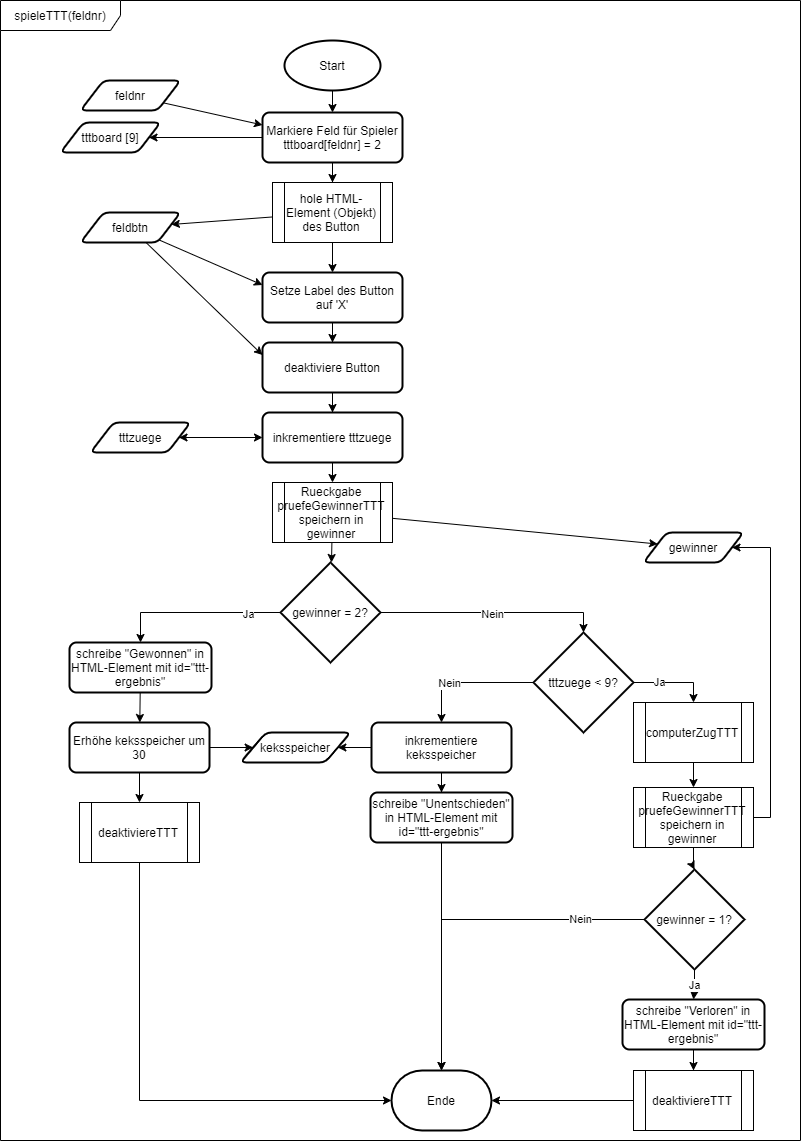

The diagram above was exported from draw.io. Its source (the exported page's mxGraphModel, read from the mxfile embedded in the PNG):
<mxGraphModel dx="2031" dy="1111" grid="1" gridSize="10" guides="1" tooltips="1" connect="1" arrows="1" fold="1" page="1" pageScale="1" pageWidth="827" pageHeight="1169" math="0" shadow="0">
  <root>
    <mxCell id="0" />
    <mxCell id="1" parent="0" />
    <mxCell id="2" value="spieleTTT(feldnr)" style="shape=umlFrame;whiteSpace=wrap;html=1;width=120;height=30;" vertex="1" parent="1">
      <mxGeometry x="10" y="10" width="800" height="1140" as="geometry" />
    </mxCell>
    <mxCell id="9" style="rounded=0;orthogonalLoop=1;jettySize=auto;html=1;entryX=0;entryY=0.25;entryDx=0;entryDy=0;" edge="1" parent="1" source="3" target="5">
      <mxGeometry relative="1" as="geometry">
        <mxPoint x="171.6143079315707" y="105.98133748055989" as="sourcePoint" />
      </mxGeometry>
    </mxCell>
    <mxCell id="3" value="feldnr" style="shape=parallelogram;html=1;strokeWidth=2;perimeter=parallelogramPerimeter;whiteSpace=wrap;rounded=1;arcSize=12;size=0.23;" vertex="1" parent="1">
      <mxGeometry x="90" y="90" width="100" height="30" as="geometry" />
    </mxCell>
    <mxCell id="6" style="edgeStyle=orthogonalEdgeStyle;rounded=0;orthogonalLoop=1;jettySize=auto;html=1;entryX=0.5;entryY=0;entryDx=0;entryDy=0;" edge="1" parent="1" source="4" target="5">
      <mxGeometry relative="1" as="geometry" />
    </mxCell>
    <mxCell id="4" value="Start" style="strokeWidth=2;html=1;shape=mxgraph.flowchart.start_1;whiteSpace=wrap;" vertex="1" parent="1">
      <mxGeometry x="294" y="50" width="96" height="50" as="geometry" />
    </mxCell>
    <mxCell id="20" style="edgeStyle=orthogonalEdgeStyle;rounded=0;orthogonalLoop=1;jettySize=auto;html=1;" edge="1" parent="1" source="5" target="19">
      <mxGeometry relative="1" as="geometry" />
    </mxCell>
    <mxCell id="5" value="Markiere Feld für Spieler&lt;br&gt;tttboard[feldnr] = 2" style="rounded=1;whiteSpace=wrap;html=1;absoluteArcSize=1;arcSize=14;strokeWidth=2;" vertex="1" parent="1">
      <mxGeometry x="272" y="122" width="140" height="50" as="geometry" />
    </mxCell>
    <mxCell id="8" style="edgeStyle=orthogonalEdgeStyle;rounded=0;orthogonalLoop=1;jettySize=auto;html=1;entryX=0;entryY=0.5;entryDx=0;entryDy=0;startArrow=classic;startFill=1;endArrow=none;endFill=0;" edge="1" parent="1" source="7" target="5">
      <mxGeometry relative="1" as="geometry" />
    </mxCell>
    <mxCell id="7" value="tttboard [9]" style="shape=parallelogram;html=1;strokeWidth=2;perimeter=parallelogramPerimeter;whiteSpace=wrap;rounded=1;arcSize=12;size=0.23;" vertex="1" parent="1">
      <mxGeometry x="70" y="132" width="100" height="30" as="geometry" />
    </mxCell>
    <mxCell id="14" style="edgeStyle=orthogonalEdgeStyle;rounded=0;orthogonalLoop=1;jettySize=auto;html=1;" edge="1" parent="1" source="10" target="12">
      <mxGeometry relative="1" as="geometry" />
    </mxCell>
    <mxCell id="10" value="Setze Label des Button auf 'X'" style="rounded=1;whiteSpace=wrap;html=1;absoluteArcSize=1;arcSize=14;strokeWidth=2;" vertex="1" parent="1">
      <mxGeometry x="272" y="282" width="140" height="50" as="geometry" />
    </mxCell>
    <mxCell id="16" style="edgeStyle=orthogonalEdgeStyle;rounded=0;orthogonalLoop=1;jettySize=auto;html=1;" edge="1" parent="1" source="12" target="15">
      <mxGeometry relative="1" as="geometry" />
    </mxCell>
    <mxCell id="12" value="deaktiviere Button" style="rounded=1;whiteSpace=wrap;html=1;absoluteArcSize=1;arcSize=14;strokeWidth=2;" vertex="1" parent="1">
      <mxGeometry x="272" y="352" width="140" height="50" as="geometry" />
    </mxCell>
    <mxCell id="48" style="edgeStyle=none;rounded=0;orthogonalLoop=1;jettySize=auto;html=1;startArrow=none;startFill=0;endArrow=classic;endFill=1;" edge="1" parent="1" source="15" target="47">
      <mxGeometry relative="1" as="geometry" />
    </mxCell>
    <mxCell id="15" value="inkrementiere tttzuege" style="rounded=1;whiteSpace=wrap;html=1;absoluteArcSize=1;arcSize=14;strokeWidth=2;" vertex="1" parent="1">
      <mxGeometry x="272" y="422" width="140" height="50" as="geometry" />
    </mxCell>
    <mxCell id="21" style="edgeStyle=orthogonalEdgeStyle;rounded=0;orthogonalLoop=1;jettySize=auto;html=1;" edge="1" parent="1" source="19" target="10">
      <mxGeometry relative="1" as="geometry" />
    </mxCell>
    <mxCell id="25" style="rounded=0;orthogonalLoop=1;jettySize=auto;html=1;" edge="1" parent="1" source="19" target="22">
      <mxGeometry relative="1" as="geometry" />
    </mxCell>
    <mxCell id="19" value="hole HTML-Element (Objekt) des Button" style="shape=process;whiteSpace=wrap;html=1;backgroundOutline=1;" vertex="1" parent="1">
      <mxGeometry x="282" y="192" width="120" height="60" as="geometry" />
    </mxCell>
    <mxCell id="26" style="rounded=0;orthogonalLoop=1;jettySize=auto;html=1;entryX=0;entryY=0.25;entryDx=0;entryDy=0;" edge="1" parent="1" source="22" target="10">
      <mxGeometry relative="1" as="geometry" />
    </mxCell>
    <mxCell id="27" style="edgeStyle=none;rounded=0;orthogonalLoop=1;jettySize=auto;html=1;entryX=0;entryY=0.25;entryDx=0;entryDy=0;" edge="1" parent="1" source="22" target="12">
      <mxGeometry relative="1" as="geometry" />
    </mxCell>
    <mxCell id="22" value="feldbtn" style="shape=parallelogram;html=1;strokeWidth=2;perimeter=parallelogramPerimeter;whiteSpace=wrap;rounded=1;arcSize=12;size=0.23;" vertex="1" parent="1">
      <mxGeometry x="90" y="222" width="100" height="30" as="geometry" />
    </mxCell>
    <mxCell id="29" style="edgeStyle=none;rounded=0;orthogonalLoop=1;jettySize=auto;html=1;startArrow=classic;startFill=1;" edge="1" parent="1" source="28" target="15">
      <mxGeometry relative="1" as="geometry" />
    </mxCell>
    <mxCell id="28" value="tttzuege" style="shape=parallelogram;html=1;strokeWidth=2;perimeter=parallelogramPerimeter;whiteSpace=wrap;rounded=1;arcSize=12;size=0.23;" vertex="1" parent="1">
      <mxGeometry x="100" y="432" width="100" height="30" as="geometry" />
    </mxCell>
    <mxCell id="35" style="edgeStyle=orthogonalEdgeStyle;rounded=0;orthogonalLoop=1;jettySize=auto;html=1;entryX=0.5;entryY=0;entryDx=0;entryDy=0;startArrow=none;startFill=0;endArrow=classic;endFill=1;" edge="1" parent="1" source="30" target="33">
      <mxGeometry relative="1" as="geometry">
        <mxPoint x="453" y="722" as="targetPoint" />
      </mxGeometry>
    </mxCell>
    <mxCell id="36" value="Nein" style="edgeLabel;html=1;align=center;verticalAlign=middle;resizable=0;points=[];" vertex="1" connectable="0" parent="35">
      <mxGeometry x="0.2797" relative="1" as="geometry">
        <mxPoint as="offset" />
      </mxGeometry>
    </mxCell>
    <mxCell id="40" style="edgeStyle=orthogonalEdgeStyle;rounded=0;orthogonalLoop=1;jettySize=auto;html=1;startArrow=none;startFill=0;endArrow=classic;endFill=1;exitX=1;exitY=0.5;exitDx=0;exitDy=0;exitPerimeter=0;" edge="1" parent="1" source="30" target="39">
      <mxGeometry relative="1" as="geometry" />
    </mxCell>
    <mxCell id="41" value="Ja" style="edgeLabel;html=1;align=center;verticalAlign=middle;resizable=0;points=[];" vertex="1" connectable="0" parent="40">
      <mxGeometry x="-0.3672" y="1" relative="1" as="geometry">
        <mxPoint as="offset" />
      </mxGeometry>
    </mxCell>
    <mxCell id="30" value="tttzuege &amp;lt; 9?" style="strokeWidth=2;html=1;shape=mxgraph.flowchart.decision;whiteSpace=wrap;" vertex="1" parent="1">
      <mxGeometry x="543" y="642" width="100" height="100" as="geometry" />
    </mxCell>
    <mxCell id="65" style="edgeStyle=orthogonalEdgeStyle;rounded=0;orthogonalLoop=1;jettySize=auto;html=1;startArrow=none;startFill=0;endArrow=classic;endFill=1;" edge="1" parent="1" source="33" target="42">
      <mxGeometry relative="1" as="geometry" />
    </mxCell>
    <mxCell id="66" style="edgeStyle=orthogonalEdgeStyle;rounded=0;orthogonalLoop=1;jettySize=auto;html=1;startArrow=none;startFill=0;endArrow=classic;endFill=1;" edge="1" parent="1" source="33" target="37">
      <mxGeometry relative="1" as="geometry" />
    </mxCell>
    <mxCell id="33" value="inkrementiere keksspeicher" style="rounded=1;whiteSpace=wrap;html=1;absoluteArcSize=1;arcSize=14;strokeWidth=2;" vertex="1" parent="1">
      <mxGeometry x="381" y="732" width="140" height="50" as="geometry" />
    </mxCell>
    <mxCell id="37" value="keksspeicher" style="shape=parallelogram;html=1;strokeWidth=2;perimeter=parallelogramPerimeter;whiteSpace=wrap;rounded=1;arcSize=12;size=0.23;" vertex="1" parent="1">
      <mxGeometry x="250" y="742" width="110" height="30" as="geometry" />
    </mxCell>
    <mxCell id="72" style="edgeStyle=orthogonalEdgeStyle;rounded=0;orthogonalLoop=1;jettySize=auto;html=1;startArrow=none;startFill=0;endArrow=classic;endFill=1;" edge="1" parent="1" source="39" target="70">
      <mxGeometry relative="1" as="geometry" />
    </mxCell>
    <mxCell id="39" value="computerZugTTT" style="shape=process;whiteSpace=wrap;html=1;backgroundOutline=1;" vertex="1" parent="1">
      <mxGeometry x="643" y="712" width="120" height="60" as="geometry" />
    </mxCell>
    <mxCell id="84" style="edgeStyle=orthogonalEdgeStyle;rounded=0;orthogonalLoop=1;jettySize=auto;html=1;startArrow=none;startFill=0;endArrow=classic;endFill=1;" edge="1" parent="1" source="42" target="81">
      <mxGeometry relative="1" as="geometry" />
    </mxCell>
    <mxCell id="42" value="schreibe &quot;Unentschieden&quot; in HTML-Element mit id=&quot;ttt-ergebnis&quot;" style="rounded=1;whiteSpace=wrap;html=1;absoluteArcSize=1;arcSize=14;strokeWidth=2;" vertex="1" parent="1">
      <mxGeometry x="380" y="802" width="142" height="50" as="geometry" />
    </mxCell>
    <mxCell id="50" style="edgeStyle=none;rounded=0;orthogonalLoop=1;jettySize=auto;html=1;startArrow=none;startFill=0;endArrow=classic;endFill=1;" edge="1" parent="1" source="47" target="49">
      <mxGeometry relative="1" as="geometry" />
    </mxCell>
    <mxCell id="52" style="edgeStyle=none;rounded=0;orthogonalLoop=1;jettySize=auto;html=1;startArrow=none;startFill=0;endArrow=classic;endFill=1;" edge="1" parent="1" source="47" target="51">
      <mxGeometry relative="1" as="geometry" />
    </mxCell>
    <mxCell id="47" value="Rueckgabe pruefeGewinnerTTT&lt;br&gt;speichern in gewinner" style="shape=process;whiteSpace=wrap;html=1;backgroundOutline=1;" vertex="1" parent="1">
      <mxGeometry x="282" y="492" width="120" height="60" as="geometry" />
    </mxCell>
    <mxCell id="49" value="gewinner" style="shape=parallelogram;html=1;strokeWidth=2;perimeter=parallelogramPerimeter;whiteSpace=wrap;rounded=1;arcSize=12;size=0.23;" vertex="1" parent="1">
      <mxGeometry x="653" y="542" width="100" height="30" as="geometry" />
    </mxCell>
    <mxCell id="55" style="edgeStyle=orthogonalEdgeStyle;rounded=0;orthogonalLoop=1;jettySize=auto;html=1;entryX=0.5;entryY=0;entryDx=0;entryDy=0;startArrow=none;startFill=0;endArrow=classic;endFill=1;" edge="1" parent="1" source="51" target="54">
      <mxGeometry relative="1" as="geometry" />
    </mxCell>
    <mxCell id="56" value="Ja" style="edgeLabel;html=1;align=center;verticalAlign=middle;resizable=0;points=[];" vertex="1" connectable="0" parent="55">
      <mxGeometry x="-0.6122" y="1" relative="1" as="geometry">
        <mxPoint as="offset" />
      </mxGeometry>
    </mxCell>
    <mxCell id="63" style="edgeStyle=orthogonalEdgeStyle;rounded=0;orthogonalLoop=1;jettySize=auto;html=1;entryX=0.5;entryY=0;entryDx=0;entryDy=0;entryPerimeter=0;startArrow=none;startFill=0;endArrow=classic;endFill=1;" edge="1" parent="1" source="51" target="30">
      <mxGeometry relative="1" as="geometry" />
    </mxCell>
    <mxCell id="64" value="Nein" style="edgeLabel;html=1;align=center;verticalAlign=middle;resizable=0;points=[];" vertex="1" connectable="0" parent="63">
      <mxGeometry x="-0.0068" y="-1" relative="1" as="geometry">
        <mxPoint as="offset" />
      </mxGeometry>
    </mxCell>
    <mxCell id="51" value="gewinner = 2?" style="strokeWidth=2;html=1;shape=mxgraph.flowchart.decision;whiteSpace=wrap;" vertex="1" parent="1">
      <mxGeometry x="290" y="572" width="100" height="100" as="geometry" />
    </mxCell>
    <mxCell id="60" style="edgeStyle=none;rounded=0;orthogonalLoop=1;jettySize=auto;html=1;startArrow=none;startFill=0;endArrow=classic;endFill=1;" edge="1" parent="1" source="54" target="57">
      <mxGeometry relative="1" as="geometry" />
    </mxCell>
    <mxCell id="54" value="schreibe &quot;Gewonnen&quot; in HTML-Element mit id=&quot;ttt-ergebnis&quot;" style="rounded=1;whiteSpace=wrap;html=1;absoluteArcSize=1;arcSize=14;strokeWidth=2;" vertex="1" parent="1">
      <mxGeometry x="79" y="652" width="142" height="50" as="geometry" />
    </mxCell>
    <mxCell id="59" style="rounded=0;orthogonalLoop=1;jettySize=auto;html=1;startArrow=none;startFill=0;endArrow=classic;endFill=1;" edge="1" parent="1" source="57" target="37">
      <mxGeometry relative="1" as="geometry" />
    </mxCell>
    <mxCell id="62" style="edgeStyle=none;rounded=0;orthogonalLoop=1;jettySize=auto;html=1;startArrow=none;startFill=0;endArrow=classic;endFill=1;" edge="1" parent="1" source="57" target="61">
      <mxGeometry relative="1" as="geometry" />
    </mxCell>
    <mxCell id="57" value="Erhöhe keksspeicher um 30" style="rounded=1;whiteSpace=wrap;html=1;absoluteArcSize=1;arcSize=14;strokeWidth=2;" vertex="1" parent="1">
      <mxGeometry x="79" y="732" width="140" height="50" as="geometry" />
    </mxCell>
    <mxCell id="85" style="edgeStyle=orthogonalEdgeStyle;rounded=0;orthogonalLoop=1;jettySize=auto;html=1;startArrow=none;startFill=0;endArrow=classic;endFill=1;" edge="1" parent="1" source="61" target="81">
      <mxGeometry relative="1" as="geometry">
        <Array as="points">
          <mxPoint x="149" y="1110" />
        </Array>
      </mxGeometry>
    </mxCell>
    <mxCell id="61" value="deaktiviereTTT" style="shape=process;whiteSpace=wrap;html=1;backgroundOutline=1;" vertex="1" parent="1">
      <mxGeometry x="89" y="812" width="120" height="60" as="geometry" />
    </mxCell>
    <mxCell id="71" style="edgeStyle=orthogonalEdgeStyle;rounded=0;orthogonalLoop=1;jettySize=auto;html=1;startArrow=none;startFill=0;endArrow=classic;endFill=1;" edge="1" parent="1" source="70" target="49">
      <mxGeometry relative="1" as="geometry">
        <Array as="points">
          <mxPoint x="780" y="827" />
          <mxPoint x="780" y="557" />
        </Array>
      </mxGeometry>
    </mxCell>
    <mxCell id="79" style="edgeStyle=orthogonalEdgeStyle;rounded=0;orthogonalLoop=1;jettySize=auto;html=1;startArrow=none;startFill=0;endArrow=classic;endFill=1;" edge="1" parent="1" source="70" target="73">
      <mxGeometry relative="1" as="geometry" />
    </mxCell>
    <mxCell id="70" value="Rueckgabe pruefeGewinnerTTT&lt;br&gt;speichern in gewinner" style="shape=process;whiteSpace=wrap;html=1;backgroundOutline=1;" vertex="1" parent="1">
      <mxGeometry x="643" y="797" width="120" height="60" as="geometry" />
    </mxCell>
    <mxCell id="76" value="Ja" style="edgeStyle=orthogonalEdgeStyle;rounded=0;orthogonalLoop=1;jettySize=auto;html=1;startArrow=none;startFill=0;endArrow=classic;endFill=1;" edge="1" parent="1" source="73" target="75">
      <mxGeometry relative="1" as="geometry" />
    </mxCell>
    <mxCell id="83" value="Nein" style="edgeStyle=orthogonalEdgeStyle;rounded=0;orthogonalLoop=1;jettySize=auto;html=1;startArrow=none;startFill=0;endArrow=classic;endFill=1;" edge="1" parent="1" source="73" target="81">
      <mxGeometry x="-0.6384" relative="1" as="geometry">
        <mxPoint as="offset" />
      </mxGeometry>
    </mxCell>
    <mxCell id="73" value="gewinner = 1?" style="strokeWidth=2;html=1;shape=mxgraph.flowchart.decision;whiteSpace=wrap;" vertex="1" parent="1">
      <mxGeometry x="654" y="879" width="100" height="100" as="geometry" />
    </mxCell>
    <mxCell id="80" style="edgeStyle=orthogonalEdgeStyle;rounded=0;orthogonalLoop=1;jettySize=auto;html=1;entryX=0.5;entryY=0;entryDx=0;entryDy=0;startArrow=none;startFill=0;endArrow=classic;endFill=1;" edge="1" parent="1" source="75" target="77">
      <mxGeometry relative="1" as="geometry" />
    </mxCell>
    <mxCell id="75" value="schreibe &quot;Verloren&quot; in HTML-Element mit id=&quot;ttt-ergebnis&quot;" style="rounded=1;whiteSpace=wrap;html=1;absoluteArcSize=1;arcSize=14;strokeWidth=2;" vertex="1" parent="1">
      <mxGeometry x="632" y="1009" width="142" height="50" as="geometry" />
    </mxCell>
    <mxCell id="82" style="edgeStyle=orthogonalEdgeStyle;rounded=0;orthogonalLoop=1;jettySize=auto;html=1;startArrow=none;startFill=0;endArrow=classic;endFill=1;" edge="1" parent="1" source="77" target="81">
      <mxGeometry relative="1" as="geometry" />
    </mxCell>
    <mxCell id="77" value="deaktiviereTTT" style="shape=process;whiteSpace=wrap;html=1;backgroundOutline=1;" vertex="1" parent="1">
      <mxGeometry x="643" y="1080" width="120" height="60" as="geometry" />
    </mxCell>
    <mxCell id="81" value="Ende" style="strokeWidth=2;html=1;shape=mxgraph.flowchart.terminator;whiteSpace=wrap;" vertex="1" parent="1">
      <mxGeometry x="401" y="1080" width="100" height="60" as="geometry" />
    </mxCell>
  </root>
</mxGraphModel>